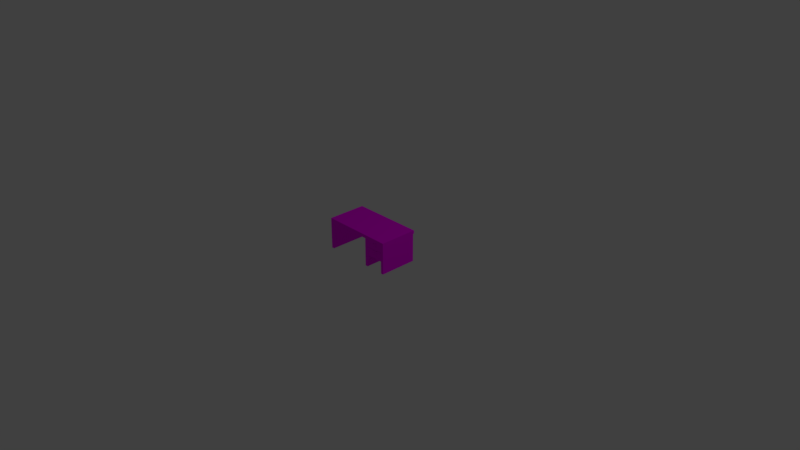 # Source: table.blend  (saved by Blender 2.79.0; exported with 4.5.12 LTS)
import bpy
from mathutils import Matrix  # noqa: F401  (used for matrix-valued properties, if any)

bpy.ops.wm.read_factory_settings(use_empty=True)
scene = bpy.context.scene
scene.name = 'Scene'

# ---- collections
col_collection_1 = bpy.data.collections.new('Collection 1'); scene.collection.children.link(col_collection_1)

# ---- images (referenced by path relative to the original .blend; pixels are not part of the script)
import os
ASSET_DIR = os.environ.get("B2B_ASSET_DIR", "")  # directory of the original .blend (textures are referenced by path, not embedded)
HERE = os.path.dirname(os.path.abspath(__file__))  # packed textures are extracted next to this script under _unpacked/

def load_image(name, relpath, width, height, colorspace="sRGB"):
    """Load a texture the original file referenced (path relative to the .blend, or extracted next to this script)."""
    p = next((c for c in (os.path.join(HERE, relpath), os.path.join(ASSET_DIR, relpath)) if relpath and os.path.exists(c)), "")
    if p:
        img = bpy.data.images.load(p, check_existing=True)
        img.name = name
    else:  # same state as the original file: an image datablock whose file is absent (Cycles renders it pink)
        img = bpy.data.images.new(name, width, height)
        img.source = "FILE"
        img.filepath = "//" + (relpath or name)
    img.colorspace_settings.name = colorspace
    return img
img_lowpoly_tex_png = load_image('lowpoly_tex.png', 'lowpoly_tex.png', 1024, 1024, 'sRGB')

# ---- materials (node trees are filled in below, after node groups)
mat_mat_lowpoly = bpy.data.materials.new('mat_lowpoly')
mat_mat_lowpoly.alpha_threshold = 0.0
mat_mat_lowpoly.use_transparent_shadow = False
mat_mat_lowpoly.roughness = 0.5

# ---- material node trees
mat_mat_lowpoly.use_nodes = True; mat_mat_lowpoly.node_tree.nodes.clear()
_N = mat_mat_lowpoly.node_tree.nodes; _L = mat_mat_lowpoly.node_tree.links
n0 = _N.new('ShaderNodeOutputMaterial'); n0.name = 'Material Output'; n0.location = (300, 300)
n1 = _N.new('ShaderNodeBsdfDiffuse'); n1.name = 'Diffuse BSDF'; n1.location = (10, 300)
n2 = _N.new('ShaderNodeTexImage'); n2.name = 'Image Texture'; n2.location = (-180, 300)
n2.width = 140
n2.image = img_lowpoly_tex_png
_L.new(n1.outputs[0], n0.inputs[0])
_L.new(n2.outputs[0], n1.inputs[0])
n0.is_active_output = True

# ---- world
world_world = bpy.data.worlds.new('World'); scene.world = world_world
world_world.color = (0.05088, 0.05088, 0.05088)
world_world.use_sun_shadow = False
world_world.sun_shadow_jitter_overblur = 0.0
world_world.cycles.sampling_method = 'MANUAL'

# ---- cameras
cam_camera = bpy.data.cameras.new('Camera')
cam_camera.clip_end = 100.0
cam_camera.lens = 35.0
cam_camera.sensor_width = 32.0
cam_camera.sensor_height = 18.0
cam_camera.ortho_scale = 7.314
cam_camera.dof.focus_distance = 0.0
cam_camera.dof.aperture_fstop = 128.0

# ---- lights
light_lamp = bpy.data.lights.new('Lamp', 'POINT')
light_lamp.transmission_factor = 0.0
light_lamp.cutoff_distance = 30.0
light_lamp.energy = 100.0
light_lamp.shadow_buffer_clip_start = 1.001
light_lamp.shadow_soft_size = 0.1
light_lamp.shadow_maximum_resolution = 0.006
light_lamp.use_absolute_resolution = True

# ---- meshes
me_cube_000 = bpy.data.meshes.new('Cube.000')
me_cube_000.from_pydata([(-0.4033, 0.01577, 0.3409), (-0.4033, 0.02239, 0.3409), (-0.3689, 0.02239, 0.3409), (-0.4033, 0.01577, 0.407), (-0.4033, 0.02239, 0.407), (-0.3689, 0.01577, 0.407), (-0.3689, 0.02239, 0.407), (-0.3913, 0.02239, 0.3409), (-0.3913, 0.01577, 0.407), (-0.3913, 0.02239, 0.407), (-0.4033, 0.01082, 0.3409), (-0.4033, 0.01082, 0.407), (-0.3913, 0.01082, 0.407), (-0.4033, -0.04763, 0.3409), (-0.4033, -0.04101, 0.3409), (-0.3689, -0.04101, 0.3409), (-0.4033, -0.04763, 0.407), (-0.4033, -0.04101, 0.407), (-0.3689, -0.04763, 0.407), (-0.3689, -0.04101, 0.407), (-0.3913, -0.04101, 0.3409), (-0.3913, -0.04763, 0.407), (-0.3913, -0.04101, 0.407), (-0.4033, -0.05258, 0.3409), (-0.4033, -0.05258, 0.407), (-0.3913, -0.05258, 0.407)], [], [(8, 9, 4, 3), (3, 4, 1, 0), (8, 3, 11, 12), (9, 7, 1, 4), (6, 2, 7, 9), (5, 6, 9, 8), (3, 0, 10, 11), (21, 22, 17, 16), (16, 17, 14, 13), (21, 16, 24, 25), (22, 20, 14, 17), (19, 15, 20, 22), (18, 19, 22, 21), (16, 13, 23, 24)])
_uv = me_cube_000.uv_layers.new(name='UVMap')
_uv.uv.foreach_set('vector', [0.3214, 0.7554, 0.3655, 0.7554, 0.3655, 0.7995, 0.3214, 0.7995, 0.3214, 0.7554, 0.3655, 0.7554, 0.3655, 0.7995, 0.3214, 0.7995, 0.3214, 0.7554, 0.3655, 0.7554, 0.3655, 0.7995, 0.3214, 0.7995, 0.3214, 0.7554, 0.3655, 0.7554, 0.3655, 0.7995, 0.3214, 0.7995, 0.3214, 0.7554, 0.3655, 0.7554, 0.3655, 0.7995, 0.3214, 0.7995, 0.3214, 0.7554, 0.3655, 0.7554, 0.3655, 0.7995, 0.3214, 0.7995, 0.3214, 0.7554, 0.3655, 0.7554, 0.3655, 0.7995, 0.3214, 0.7995, 0.3214, 0.7554, 0.3655, 0.7554, 0.3655, 0.7995, 0.3214, 0.7995, 0.3214, 0.7554, 0.3655, 0.7554, 0.3655, 0.7995, 0.3214, 0.7995, 0.3214, 0.7554, 0.3655, 0.7554, 0.3655, 0.7995, 0.3214, 0.7995, 0.3214, 0.7554, 0.3655, 0.7554, 0.3655, 0.7995, 0.3214, 0.7995, 0.3214, 0.7554, 0.3655, 0.7554, 0.3655, 0.7995, 0.3214, 0.7995, 0.3214, 0.7554, 0.3655, 0.7554, 0.3655, 0.7995, 0.3214, 0.7995, 0.3214, 0.7554, 0.3655, 0.7554, 0.3655, 0.7995, 0.3214, 0.7995])
me_cube_000.materials.append(mat_mat_lowpoly)
me_cube_000.use_remesh_preserve_volume = False
me_cube_000.use_remesh_preserve_attributes = False
me_cube_000.use_mirror_vertex_groups = False
me_cube_000.update()
me_cube_014 = bpy.data.meshes.new('Cube.014')
me_cube_014.from_pydata([(-0.3875, -0.1733, 0.5261), (-0.3875, -0.1733, 0.5728), (-0.3875, 0.03379, 0.5261), (-0.3875, 0.03379, 0.5728), (0.4052, -0.1733, 0.5261), (0.4052, -0.1733, 0.5728), (0.4052, 0.03379, 0.5261), (0.4052, 0.03379, 0.5728), (-0.3875, 0.03379, -0.6547), (-0.3875, 0.0579, -0.6547), (0.4287, 0.03379, -0.6547), (0.4287, 0.0579, -0.6547), (-0.3875, 0.03379, 0.5728), (-0.3875, 0.0579, 0.5728), (0.4287, 0.03379, 0.5728), (0.4287, 0.0579, 0.5728), (-0.3875, -0.1733, -0.6547), (-0.3875, -0.1733, -0.608), (-0.3875, 0.03379, -0.6547), (-0.3875, 0.03379, -0.608), (0.4052, -0.1733, -0.6547), (0.4052, -0.1733, -0.608), (0.4052, 0.03379, -0.6547), (0.4052, 0.03379, -0.608), (-0.3875, -0.1733, 0.1685), (-0.3875, -0.1733, 0.2152), (-0.3875, 0.03379, 0.1685), (-0.3875, 0.03379, 0.2152), (0.4052, -0.1733, 0.1685), (0.4052, -0.1733, 0.2152), (0.4052, 0.03379, 0.1685), (0.4052, 0.03379, 0.2152), (-0.3689, -0.02658, 0.2152), (-0.3689, 0.03297, 0.2152), (-0.3164, -0.02658, 0.2152), (-0.3689, -0.02658, 0.5261), (-0.3689, 0.03297, 0.5261), (-0.3164, -0.02658, 0.5261), (-0.3164, 0.03297, 0.2152), (-0.3164, 0.03297, 0.5261), (-0.3689, -0.08832, 0.2152), (-0.3689, -0.02877, 0.2152), (-0.3164, -0.08832, 0.2152), (-0.3689, -0.08832, 0.5261), (-0.3689, -0.02877, 0.5261), (-0.3164, -0.08832, 0.5261), (-0.3164, -0.02877, 0.2152), (-0.3164, -0.02877, 0.5261), (-0.4033, 0.01577, 0.3409), (-0.4033, 0.02239, 0.3409), (-0.3689, 0.01577, 0.3409), (-0.3689, 0.02239, 0.3409), (-0.3689, 0.01577, 0.407), (-0.3913, 0.01577, 0.3409), (-0.3913, 0.02239, 0.3409), (-0.3913, 0.01577, 0.407), (-0.3913, 0.01082, 0.3409), (-0.4033, 0.01082, 0.3409), (-0.4033, 0.01082, 0.407), (-0.3913, 0.01082, 0.407), (-0.4033, -0.04763, 0.3409), (-0.4033, -0.04101, 0.3409), (-0.3689, -0.04763, 0.3409), (-0.3689, -0.04101, 0.3409), (-0.3689, -0.04763, 0.407), (-0.3913, -0.04763, 0.3409), (-0.3913, -0.04101, 0.3409), (-0.3913, -0.04763, 0.407), (-0.3913, -0.05258, 0.3409), (-0.4033, -0.05258, 0.3409), (-0.4033, -0.05258, 0.407), (-0.3913, -0.05258, 0.407)], [], [(0, 1, 3, 2), (6, 7, 5, 4), (4, 5, 1, 0), (2, 6, 4, 0), (7, 3, 1, 5), (8, 9, 11, 10), (14, 15, 13, 12), (12, 13, 9, 8), (10, 14, 12, 8), (15, 11, 9, 13), (16, 17, 19, 18), (22, 23, 21, 20), (20, 21, 17, 16), (18, 22, 20, 16), (23, 19, 17, 21), (24, 25, 27, 26), (30, 31, 29, 28), (28, 29, 25, 24), (26, 30, 28, 24), (31, 27, 25, 29), (35, 36, 33, 32), (34, 37, 35, 32), (33, 36, 39, 38), (43, 44, 41, 40), (42, 45, 43, 40), (41, 44, 47, 46), (53, 54, 51, 50), (50, 52, 55, 53), (48, 49, 54, 53), (56, 59, 58, 57), (53, 55, 59, 56), (48, 53, 56, 57), (65, 66, 63, 62), (62, 64, 67, 65), (60, 61, 66, 65), (68, 71, 70, 69), (65, 67, 71, 68), (60, 65, 68, 69)])
_uv = me_cube_014.uv_layers.new(name='UVMap')
_uv.uv.foreach_set('vector', [0.2581, 0.8228, 0.3039, 0.8228, 0.3039, 0.8686, 0.2581, 0.8686, 0.2581, 0.8228, 0.3039, 0.8228, 0.3039, 0.8686, 0.2581, 0.8686, 0.2581, 0.8228, 0.3039, 0.8228, 0.3039, 0.8686, 0.2581, 0.8686, 0.2581, 0.8228, 0.3039, 0.8228, 0.3039, 0.8686, 0.2581, 0.8686, 0.2581, 0.8228, 0.3039, 0.8228, 0.3039, 0.8686, 0.2581, 0.8686, 0.2581, 0.8228, 0.3039, 0.8228, 0.3039, 0.8686, 0.2581, 0.8686, 0.2581, 0.8228, 0.3039, 0.8228, 0.3039, 0.8686, 0.2581, 0.8686, 0.2581, 0.8228, 0.3039, 0.8228, 0.3039, 0.8686, 0.2581, 0.8686, 0.2581, 0.8228, 0.3039, 0.8228, 0.3039, 0.8686, 0.2581, 0.8686, 0.2581, 0.8228, 0.3039, 0.8228, 0.3039, 0.8686, 0.2581, 0.8686, 0.2581, 0.8228, 0.3039, 0.8228, 0.3039, 0.8686, 0.2581, 0.8686, 0.2581, 0.8228, 0.3039, 0.8228, 0.3039, 0.8686, 0.2581, 0.8686, 0.2581, 0.8228, 0.3039, 0.8228, 0.3039, 0.8686, 0.2581, 0.8686, 0.2581, 0.8228, 0.3039, 0.8228, 0.3039, 0.8686, 0.2581, 0.8686, 0.2581, 0.8228, 0.3039, 0.8228, 0.3039, 0.8686, 0.2581, 0.8686, 0.2581, 0.8228, 0.3039, 0.8228, 0.3039, 0.8686, 0.2581, 0.8686, 0.2581, 0.8228, 0.3039, 0.8228, 0.3039, 0.8686, 0.2581, 0.8686, 0.2581, 0.8228, 0.3039, 0.8228, 0.3039, 0.8686, 0.2581, 0.8686, 0.2581, 0.8228, 0.3039, 0.8228, 0.3039, 0.8686, 0.2581, 0.8686, 0.2581, 0.8228, 0.3039, 0.8228, 0.3039, 0.8686, 0.2581, 0.8686, 0.2581, 0.8228, 0.3039, 0.8228, 0.3039, 0.8686, 0.2581, 0.8686, 0.2581, 0.8228, 0.3039, 0.8228, 0.3039, 0.8686, 0.2581, 0.8686, 0.3039, 0.8686, 0.3039, 0.8228, 0.3039, 0.8228, 0.3039, 0.8686, 0.2581, 0.8228, 0.3039, 0.8228, 0.3039, 0.8686, 0.2581, 0.8686, 0.2581, 0.8228, 0.3039, 0.8228, 0.3039, 0.8686, 0.2581, 0.8686, 0.3039, 0.8686, 0.3039, 0.8228, 0.3039, 0.8228, 0.3039, 0.8686, 0.3214, 0.7554, 0.3655, 0.7554, 0.3655, 0.7995, 0.3214, 0.7995, 0.3214, 0.7554, 0.3655, 0.7554, 0.3655, 0.7995, 0.3214, 0.7995, 0.3214, 0.7554, 0.3655, 0.7554, 0.3655, 0.7995, 0.3214, 0.7995, 0.3214, 0.7554, 0.3655, 0.7554, 0.3655, 0.7995, 0.3214, 0.7995, 0.3214, 0.7554, 0.3655, 0.7554, 0.3655, 0.7995, 0.3214, 0.7995, 0.3214, 0.7554, 0.3655, 0.7554, 0.3655, 0.7995, 0.3214, 0.7995, 0.3214, 0.7554, 0.3655, 0.7554, 0.3655, 0.7995, 0.3214, 0.7995, 0.3214, 0.7554, 0.3655, 0.7554, 0.3655, 0.7995, 0.3214, 0.7995, 0.3214, 0.7554, 0.3655, 0.7554, 0.3655, 0.7995, 0.3214, 0.7995, 0.3214, 0.7554, 0.3655, 0.7554, 0.3655, 0.7995, 0.3214, 0.7995, 0.3214, 0.7554, 0.3655, 0.7554, 0.3655, 0.7995, 0.3214, 0.7995, 0.3214, 0.7554, 0.3655, 0.7554, 0.3655, 0.7995, 0.3214, 0.7995])
me_cube_014.materials.append(mat_mat_lowpoly)
me_cube_014.use_remesh_preserve_volume = False
me_cube_014.use_remesh_preserve_attributes = False
me_cube_014.use_mirror_vertex_groups = False
me_cube_014.update()

# ---- objects
ob_handle = bpy.data.objects.new('handle', me_cube_000)
ob_lamp = bpy.data.objects.new('Lamp', light_lamp)
ob_camera = bpy.data.objects.new('Camera', cam_camera)
ob_table = bpy.data.objects.new('table', me_cube_014)

# ---- transforms, parenting, visibility, modifiers, constraints
ob_handle.location = (0.06595, 0.01332, 0.3224)
ob_handle.rotation_euler = (1.571, -0.0, 1.571)
ob_handle.scale = (0.6458, 1.85, 0.8009)
ob_handle.lineart.crease_threshold = 0.0
ob_lamp.location = (4.076, 1.005, 5.904)
ob_lamp.rotation_euler = (0.6503, 0.05522, 1.866)
ob_lamp.lock_rotations_4d = False
ob_lamp.empty_display_type = 'ARROWS'
ob_lamp.color = (0.0, 0.0, 0.0, 0.0)
ob_lamp.lineart.crease_threshold = 0.0
ob_camera.location = (7.481, -6.508, 5.344)
ob_camera.rotation_euler = (1.109, 0.0, 0.8149)
ob_camera.lock_rotations_4d = False
ob_camera.empty_display_type = 'ARROWS'
ob_camera.color = (0.0, 0.0, 0.0, 0.0)
ob_camera.display_type = 'WIRE'
ob_camera.lineart.crease_threshold = 0.0
ob_table.location = (0.06595, 0.01332, 0.3224)
ob_table.rotation_euler = (1.571, -0.0, 1.571)
ob_table.scale = (0.6458, 1.85, 0.8009)
ob_table.lineart.crease_threshold = 0.0

# ---- collection membership
col_collection_1.objects.link(ob_handle)
col_collection_1.objects.link(ob_lamp)
col_collection_1.objects.link(ob_camera)
col_collection_1.objects.link(ob_table)

# ---- scene / render settings (as saved in the file)
scene.camera = ob_camera
scene.frame_start = 1; scene.frame_end = 250; scene.frame_set(1)
scene.render.engine = 'BLENDER_EEVEE_NEXT'
scene.render.resolution_percentage = 50
scene.render.dither_intensity = 0.0
scene.cycles.use_denoising = False
scene.cycles.samples = 128
scene.cycles.sampling_pattern = 'TABULATED_SOBOL'
scene.cycles.use_adaptive_sampling = False
scene.cycles.use_light_tree = False
scene.cycles.blur_glossy = 0.0
scene.cycles.sample_clamp_indirect = 0.0
scene.view_settings.view_transform = 'Standard'
bpy.context.view_layer.update()
